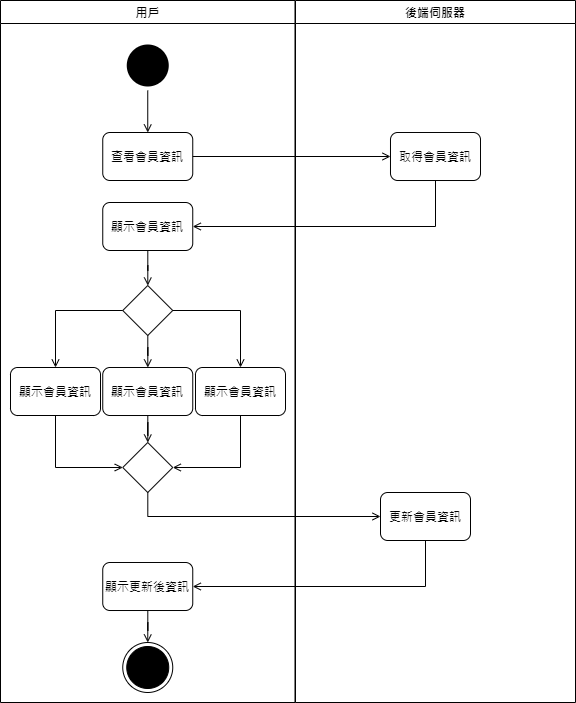

The diagram above was exported from draw.io. Its source (the exported page's mxGraphModel, read from the mxfile embedded in the PNG):
<mxGraphModel dx="434" dy="519" grid="1" gridSize="10" guides="1" tooltips="1" connect="1" arrows="1" fold="1" page="1" pageScale="1" pageWidth="1169" pageHeight="826" background="#ffffff" math="0" shadow="0">
  <root>
    <mxCell id="0" />
    <mxCell id="1" parent="0" />
    <mxCell id="2" value="用戶" style="swimlane;whiteSpace=wrap" parent="1" vertex="1">
      <mxGeometry x="150" y="128" width="294.5" height="702" as="geometry" />
    </mxCell>
    <mxCell id="U1VtSDaEiN3gDK13u1jD-6" style="edgeStyle=orthogonalEdgeStyle;rounded=0;orthogonalLoop=1;jettySize=auto;html=1;endArrow=open;endFill=0;" parent="2" source="5" target="U1VtSDaEiN3gDK13u1jD-5" edge="1">
      <mxGeometry relative="1" as="geometry" />
    </mxCell>
    <mxCell id="5" value="" style="ellipse;shape=startState;fillColor=#000000;strokeColor=none;" parent="2" vertex="1">
      <mxGeometry x="122.25" y="40" width="50" height="50" as="geometry" />
    </mxCell>
    <mxCell id="g6Gnsz7NScy_0bntoR4G-6" value="" style="ellipse;html=1;shape=endState;fillColor=#000000;shadow=0;sketch=0;" parent="2" vertex="1">
      <mxGeometry x="122.25" y="642" width="50" height="50" as="geometry" />
    </mxCell>
    <mxCell id="U1VtSDaEiN3gDK13u1jD-5" value="查看會員資訊" style="rounded=1;whiteSpace=wrap;html=1;" parent="2" vertex="1">
      <mxGeometry x="102.25" y="132" width="90" height="48" as="geometry" />
    </mxCell>
    <mxCell id="U1VtSDaEiN3gDK13u1jD-17" style="edgeStyle=orthogonalEdgeStyle;rounded=0;orthogonalLoop=1;jettySize=auto;html=1;endArrow=open;endFill=0;" parent="2" source="U1VtSDaEiN3gDK13u1jD-9" target="U1VtSDaEiN3gDK13u1jD-19" edge="1">
      <mxGeometry relative="1" as="geometry">
        <mxPoint x="140" y="303" as="targetPoint" />
        <Array as="points" />
      </mxGeometry>
    </mxCell>
    <mxCell id="U1VtSDaEiN3gDK13u1jD-9" value="顯示會員資訊" style="rounded=1;whiteSpace=wrap;html=1;" parent="2" vertex="1">
      <mxGeometry x="102.25" y="202" width="90" height="48" as="geometry" />
    </mxCell>
    <mxCell id="U1VtSDaEiN3gDK13u1jD-24" style="edgeStyle=orthogonalEdgeStyle;rounded=0;orthogonalLoop=1;jettySize=auto;html=1;endArrow=open;endFill=0;" parent="2" source="U1VtSDaEiN3gDK13u1jD-19" target="U1VtSDaEiN3gDK13u1jD-22" edge="1">
      <mxGeometry relative="1" as="geometry" />
    </mxCell>
    <mxCell id="U1VtSDaEiN3gDK13u1jD-26" style="edgeStyle=orthogonalEdgeStyle;rounded=0;orthogonalLoop=1;jettySize=auto;html=1;endArrow=open;endFill=0;" parent="2" source="U1VtSDaEiN3gDK13u1jD-19" target="U1VtSDaEiN3gDK13u1jD-25" edge="1">
      <mxGeometry relative="1" as="geometry" />
    </mxCell>
    <mxCell id="U1VtSDaEiN3gDK13u1jD-19" value="" style="rhombus;whiteSpace=wrap;html=1;strokeWidth=1;fillColor=#FFFFFF;" parent="2" vertex="1">
      <mxGeometry x="122.25" y="285" width="50" height="50" as="geometry" />
    </mxCell>
    <mxCell id="U1VtSDaEiN3gDK13u1jD-33" style="edgeStyle=orthogonalEdgeStyle;rounded=0;orthogonalLoop=1;jettySize=auto;html=1;endArrow=open;endFill=0;" parent="2" source="U1VtSDaEiN3gDK13u1jD-21" target="U1VtSDaEiN3gDK13u1jD-31" edge="1">
      <mxGeometry relative="1" as="geometry">
        <Array as="points">
          <mxPoint x="55" y="467" />
        </Array>
      </mxGeometry>
    </mxCell>
    <mxCell id="U1VtSDaEiN3gDK13u1jD-21" value="顯示會員資訊" style="rounded=1;whiteSpace=wrap;html=1;" parent="2" vertex="1">
      <mxGeometry x="10" y="367" width="90" height="48" as="geometry" />
    </mxCell>
    <mxCell id="U1VtSDaEiN3gDK13u1jD-20" style="edgeStyle=orthogonalEdgeStyle;rounded=0;orthogonalLoop=1;jettySize=auto;html=1;endArrow=open;endFill=0;" parent="2" source="U1VtSDaEiN3gDK13u1jD-19" target="U1VtSDaEiN3gDK13u1jD-21" edge="1">
      <mxGeometry relative="1" as="geometry">
        <mxPoint x="55.5" y="342" as="targetPoint" />
      </mxGeometry>
    </mxCell>
    <mxCell id="U1VtSDaEiN3gDK13u1jD-32" style="edgeStyle=orthogonalEdgeStyle;rounded=0;orthogonalLoop=1;jettySize=auto;html=1;endArrow=open;endFill=0;" parent="2" source="U1VtSDaEiN3gDK13u1jD-22" target="U1VtSDaEiN3gDK13u1jD-31" edge="1">
      <mxGeometry relative="1" as="geometry" />
    </mxCell>
    <mxCell id="U1VtSDaEiN3gDK13u1jD-22" value="顯示會員資訊" style="rounded=1;whiteSpace=wrap;html=1;" parent="2" vertex="1">
      <mxGeometry x="102.25" y="367" width="90" height="48" as="geometry" />
    </mxCell>
    <mxCell id="U1VtSDaEiN3gDK13u1jD-34" style="edgeStyle=orthogonalEdgeStyle;rounded=0;orthogonalLoop=1;jettySize=auto;html=1;endArrow=open;endFill=0;" parent="2" source="U1VtSDaEiN3gDK13u1jD-25" target="U1VtSDaEiN3gDK13u1jD-31" edge="1">
      <mxGeometry relative="1" as="geometry">
        <Array as="points">
          <mxPoint x="240" y="467" />
        </Array>
      </mxGeometry>
    </mxCell>
    <mxCell id="U1VtSDaEiN3gDK13u1jD-25" value="顯示會員資訊" style="rounded=1;whiteSpace=wrap;html=1;" parent="2" vertex="1">
      <mxGeometry x="195" y="367" width="90" height="48" as="geometry" />
    </mxCell>
    <mxCell id="U1VtSDaEiN3gDK13u1jD-31" value="" style="rhombus;whiteSpace=wrap;html=1;strokeWidth=1;fillColor=#FFFFFF;" parent="2" vertex="1">
      <mxGeometry x="122.25" y="442" width="50" height="50" as="geometry" />
    </mxCell>
    <mxCell id="U1VtSDaEiN3gDK13u1jD-39" style="edgeStyle=orthogonalEdgeStyle;rounded=0;orthogonalLoop=1;jettySize=auto;html=1;endArrow=open;endFill=0;" parent="2" source="U1VtSDaEiN3gDK13u1jD-37" target="g6Gnsz7NScy_0bntoR4G-6" edge="1">
      <mxGeometry relative="1" as="geometry" />
    </mxCell>
    <mxCell id="U1VtSDaEiN3gDK13u1jD-37" value="顯示更新後資訊" style="rounded=1;whiteSpace=wrap;html=1;" parent="2" vertex="1">
      <mxGeometry x="102.25" y="562" width="90" height="48" as="geometry" />
    </mxCell>
    <mxCell id="3" value="後端伺服器" style="swimlane;whiteSpace=wrap" parent="1" vertex="1">
      <mxGeometry x="445" y="128" width="280" height="702" as="geometry" />
    </mxCell>
    <mxCell id="U1VtSDaEiN3gDK13u1jD-8" value="取得會員資訊" style="rounded=1;whiteSpace=wrap;html=1;" parent="3" vertex="1">
      <mxGeometry x="95" y="132" width="90" height="48" as="geometry" />
    </mxCell>
    <mxCell id="U1VtSDaEiN3gDK13u1jD-35" value="更新會員資訊" style="rounded=1;whiteSpace=wrap;html=1;" parent="3" vertex="1">
      <mxGeometry x="85" y="492" width="90" height="48" as="geometry" />
    </mxCell>
    <mxCell id="U1VtSDaEiN3gDK13u1jD-7" style="edgeStyle=orthogonalEdgeStyle;rounded=0;orthogonalLoop=1;jettySize=auto;html=1;endArrow=open;endFill=0;" parent="1" source="U1VtSDaEiN3gDK13u1jD-5" target="U1VtSDaEiN3gDK13u1jD-8" edge="1">
      <mxGeometry relative="1" as="geometry">
        <mxPoint x="520" y="284" as="targetPoint" />
      </mxGeometry>
    </mxCell>
    <mxCell id="U1VtSDaEiN3gDK13u1jD-10" style="edgeStyle=orthogonalEdgeStyle;rounded=0;orthogonalLoop=1;jettySize=auto;html=1;endArrow=open;endFill=0;" parent="1" source="U1VtSDaEiN3gDK13u1jD-8" target="U1VtSDaEiN3gDK13u1jD-9" edge="1">
      <mxGeometry relative="1" as="geometry">
        <Array as="points">
          <mxPoint x="585" y="354" />
        </Array>
      </mxGeometry>
    </mxCell>
    <mxCell id="U1VtSDaEiN3gDK13u1jD-36" style="edgeStyle=orthogonalEdgeStyle;rounded=0;orthogonalLoop=1;jettySize=auto;html=1;endArrow=open;endFill=0;" parent="1" source="U1VtSDaEiN3gDK13u1jD-31" target="U1VtSDaEiN3gDK13u1jD-35" edge="1">
      <mxGeometry relative="1" as="geometry">
        <Array as="points">
          <mxPoint x="297" y="644" />
        </Array>
      </mxGeometry>
    </mxCell>
    <mxCell id="U1VtSDaEiN3gDK13u1jD-38" style="edgeStyle=orthogonalEdgeStyle;rounded=0;orthogonalLoop=1;jettySize=auto;html=1;endArrow=open;endFill=0;" parent="1" source="U1VtSDaEiN3gDK13u1jD-35" target="U1VtSDaEiN3gDK13u1jD-37" edge="1">
      <mxGeometry relative="1" as="geometry">
        <Array as="points">
          <mxPoint x="575" y="714" />
        </Array>
      </mxGeometry>
    </mxCell>
  </root>
</mxGraphModel>